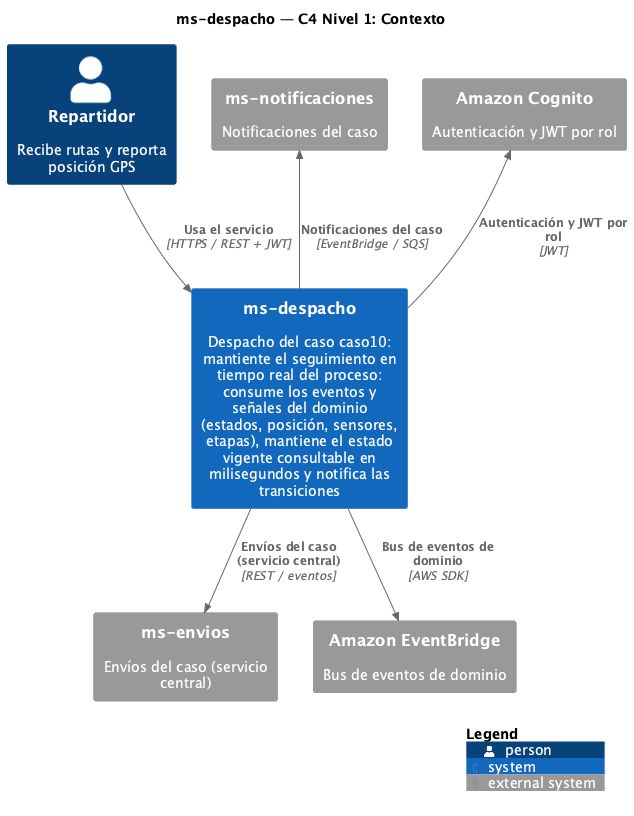

The diagram above was rendered by PlantUML. Its source (embedded in the PNG):
@startuml C4-1-Contexto
!include <C4/C4_Context>

title ms-despacho — C4 Nivel 1: Contexto

LAYOUT_WITH_LEGEND()

Person(actor, "Repartidor", "Recibe rutas y reporta posición GPS")
System(sys, "ms-despacho", "Despacho del caso caso10: mantiente el seguimiento en tiempo real del proceso: consume los eventos y señales del dominio (estados, posición, sensores, etapas), mantiene el estado vigente consultable en milisegundos y notifica las transiciones")

System_Ext(core, "ms-envios", "Envíos del caso (servicio central)")
System_Ext(notif, "ms-notificaciones", "Notificaciones del caso")
System_Ext(cognito, "Amazon Cognito", "Autenticación y JWT por rol")
System_Ext(bus, "Amazon EventBridge", "Bus de eventos de dominio")

Rel(actor, sys, "Usa el servicio", "HTTPS / REST + JWT")
Rel(sys, core, "Envíos del caso (servicio central)", "REST / eventos")
Rel_Back(notif, sys, "Notificaciones del caso", "EventBridge / SQS")
Rel_Back(cognito, sys, "Autenticación y JWT por rol", "JWT")
Rel(sys, bus, "Bus de eventos de dominio", "AWS SDK")

SHOW_LEGEND()
@enduml